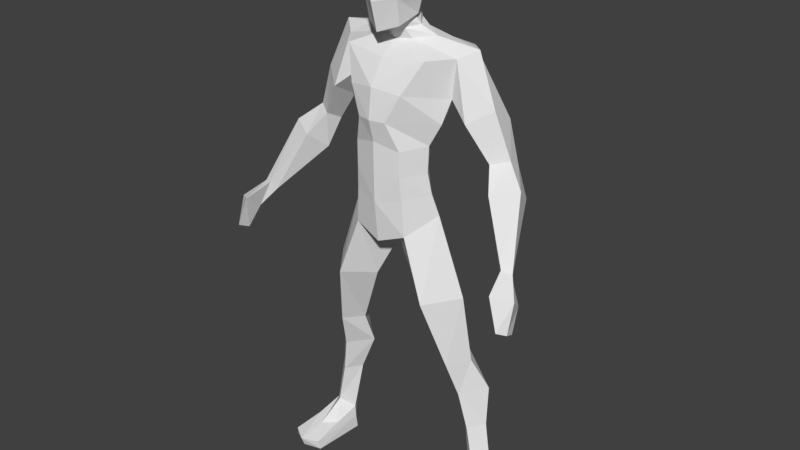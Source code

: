 # Source: Character.blend  (saved by Blender 2.93.20; exported with 4.5.12 LTS)
import bpy
from mathutils import Matrix  # noqa: F401  (used for matrix-valued properties, if any)

bpy.ops.wm.read_factory_settings(use_empty=True)
scene = bpy.context.scene
scene.name = 'Scene'

# ---- world
world_world = bpy.data.worlds.new('World'); scene.world = world_world
world_world.color = (0.05088, 0.05088, 0.05088)
world_world.use_sun_shadow = False
world_world.sun_shadow_jitter_overblur = 0.0
world_world.cycles.sampling_method = 'MANUAL'

# ---- meshes
me_cube_001 = bpy.data.meshes.new('Cube.001')
me_cube_001.from_pydata([(1.063, 0.2367, 0.09771), (0.9684, 1.249, 0.05759), (0.9224, 0.3427, 0.2345), (0.7568, 1.186, 0.2799), (0.8975, 0.4307, -0.01326), (0.7106, 1.245, -0.07495), (0.7952, 0.2367, 0.1203), (0.5237, 1.228, 0.08569), (0.8318, 1.591, 0.1872), (0.6841, 1.582, 0.4102), (0.5391, 1.573, 0.2098), (0.6843, 1.582, 0.01641), (0.7744, 2.316, 0.2739), (0.5145, 2.286, 0.6063), (0.2546, 2.255, 0.3322), (0.5145, 2.286, -0.004164), (0.4881, 3.118, 0.2987), (0.2864, 2.925, 0.5734), (0.0, 2.731, 0.2987), (0.2864, 2.925, 0.02411), (0.9695, 0.8188, 0.08341), (0.8361, 0.7862, 0.2324), (0.6976, 0.8149, 0.08554), (0.8235, 0.908, -0.08128), (0.9585, -0.02123, 0.257), (1.125, -0.0287, 0.07933), (0.7645, -0.0287, 0.1213), (0.932, -0.0287, -0.06205), (0.9693, 0.1318, 0.489), (1.094, 0.154, 0.3792), (0.8259, 0.154, 0.4018), (1.0, -0.0287, 0.746), (1.184, -0.0287, 0.6514), (0.8044, -0.0287, 0.6934), (1.106, 0.1221, 0.09534), (0.9237, 0.1221, -0.06395), (0.7731, 0.1221, 0.1342), (1.171, 0.06896, 0.6727), (0.8194, 0.06896, 0.7115), (1.003, 0.06896, 0.782), (0.4368, 3.34, 0.3494), (0.0, 3.247, 0.6581), (0.0, 3.418, 0.08016), (0.4068, 3.554, 0.3756), (0.0, 3.564, 0.6635), (0.0, 3.592, 0.1272), (0.4157, 3.825, 0.3722), (0.0, 3.856, 0.6656), (0.0, 3.878, 0.05174), (0.5756, 4.279, 0.2567), (0.0, 4.381, 0.6882), (0.0, 4.461, -0.1241), (0.0, 4.185, -0.08119), (0.5248, 4.045, 0.3336), (0.0, 4.078, 0.7235), (0.6192, 4.661, 0.2579), (0.0, 4.626, 0.5339), (0.206, 4.89, 0.2363), (0.0, 4.764, -0.05338), (0.0, 2.813, 0.6112), (0.0, 3.105, 0.001017), (0.3566, 4.805, 0.1931), (0.0, 4.756, 0.363), (0.0, 4.938, 0.4373), (0.0, 4.826, -0.01324), (0.0, 4.847, 0.3999), (0.0, 4.938, 0.05491), (0.2088, 4.999, 0.2831), (0.1631, 4.981, 0.2737), (0.0, 5.028, 0.09225), (0.0, 5.674, 0.5442), (0.0, 5.718, 0.2675), (0.2292, 5.654, 0.2736), (0.0, 5.636, 0.01063), (0.0, 5.138, 0.05445), (0.0, 4.863, 0.6011), (0.0, 5.362, -0.05849), (0.305, 5.276, 0.3164), (0.0, 5.146, 0.6757), (0.1594, 5.641, 0.07641), (0.1984, 5.198, 0.1986), (0.1146, 5.004, 0.1362), (0.177, 5.371, 0.05391), (0.7667, 4.741, 0.1199), (0.1783, 4.816, 0.09894), (0.1146, 4.914, 0.09885), (0.1146, 4.959, 0.4008), (0.1783, 4.775, 0.3234), (0.1726, 4.924, 0.499), (0.1146, 4.869, 0.3635), (0.4375, 4.657, 0.4828), (0.1863, 5.182, 0.5462), (0.1726, 5.669, 0.4781), (0.1054, 5.696, 0.2695), (0.0, 5.48, -0.06805), (0.2903, 5.465, 0.2958), (0.0, 5.433, 0.6354), (0.1682, 5.487, 0.02803), (0.1814, 5.457, 0.53), (0.2834, 4.343, 0.627), (0.5003, 4.363, -0.02299), (0.4146, 4.134, 0.08579), (0.2575, 3.568, 0.1854), (0.2184, 3.379, 0.1438), (0.303, 3.858, 0.1897), (0.1503, 4.072, 0.6818), (0.2655, 3.294, 0.5838), (0.2505, 3.791, 0.6005), (0.2505, 3.532, 0.5996), (0.9866, 3.755, 0.2299), (1.141, 3.792, 0.1218), (0.9529, 3.664, 0.05772), (1.107, 3.701, -0.05043), (0.5439, 4.687, -0.1157), (0.7767, 4.113, 0.3299), (0.9814, 4.235, 0.1618), (0.7567, 3.964, 0.06329), (0.9614, 4.086, -0.1057), (1.107, 3.548, 0.4004), (1.354, 3.611, 0.2602), (1.023, 3.375, 0.1798), (1.27, 3.438, 0.03581), (1.429, 3.014, 0.6276), (1.528, 2.993, 0.5912), (1.391, 2.931, 0.5715), (1.49, 2.91, 0.5351), (1.609, 2.583, 0.934), (1.675, 2.548, 0.8548), (1.644, 2.488, 0.7293), (1.591, 2.523, 0.8085), (1.523, 2.75, 0.6965), (1.502, 2.903, 0.9004), (1.681, 2.844, 0.7761), (1.594, 2.69, 0.5722)], [], [(20, 1, 3, 21), (21, 3, 7, 22), (22, 7, 5, 23), (23, 5, 1, 20), (35, 34, 25, 27), (5, 7, 10, 11), (11, 10, 14, 15), (3, 1, 8, 9), (1, 5, 11, 8), (7, 3, 9, 10), (12, 15, 19, 16), (9, 8, 12, 13), (8, 11, 15, 12), (10, 9, 13, 14), (14, 13, 17, 18), (15, 14, 18, 19), (13, 12, 16, 17), (4, 23, 20, 0), (6, 22, 23, 4), (2, 21, 22, 6), (0, 20, 21, 2), (24, 26, 27, 25), (36, 26, 33, 38), (26, 24, 31, 33), (36, 35, 27, 26), (39, 38, 33, 31), (37, 39, 31, 32), (34, 0, 29, 37), (2, 6, 30, 28), (0, 2, 28, 29), (24, 25, 32, 31), (25, 34, 37, 32), (29, 28, 39, 37), (28, 30, 38, 39), (6, 4, 35, 36), (6, 36, 38, 30), (4, 0, 34, 35), (16, 19, 103, 40), (43, 102, 104, 46), (41, 106, 108, 44), (40, 103, 102, 43), (44, 108, 107, 47), (54, 105, 99, 50), (53, 101, 100, 49), (46, 104, 101, 53), (47, 107, 105, 54), (56, 90, 87, 62), (50, 99, 90, 56), (17, 59, 18), (60, 19, 18), (61, 84, 85, 57), (55, 83, 84, 61), (57, 85, 81, 68), (62, 87, 89, 65), (95, 97, 79, 72), (65, 89, 86, 63), (71, 93, 79, 73), (96, 98, 92, 70), (63, 86, 88, 75), (68, 81, 80, 67), (75, 88, 91, 78), (67, 80, 77), (80, 81, 69, 74), (97, 82, 76, 94), (82, 80, 74, 76), (81, 85, 66, 69), (85, 84, 64, 66), (84, 83, 113, 58, 64), (89, 87, 61, 57), (88, 86, 68, 67), (86, 89, 57, 68), (87, 90, 55, 61), (91, 88, 67, 77), (98, 91, 77, 95), (79, 93, 72), (72, 93, 92), (93, 71, 70, 92), (77, 80, 82), (92, 98, 95, 72), (79, 97, 94, 73), (78, 91, 98, 96), (77, 82, 97, 95), (90, 99, 49, 55), (100, 101, 52, 51), (102, 103, 42, 45), (101, 104, 48, 52), (104, 102, 45, 48), (99, 105, 53, 49), (108, 106, 40, 43), (107, 108, 43, 46), (105, 107, 46, 53), (106, 17, 16, 40), (51, 58, 113, 100), (116, 117, 112, 111), (109, 111, 120, 118), (114, 116, 111, 109), (117, 115, 110, 112), (113, 83, 115, 117), (49, 100, 116, 114), (100, 113, 117, 116), (109, 110, 115, 114), (120, 121, 125, 124), (112, 110, 119, 121), (111, 112, 121, 120), (110, 109, 118, 119), (131, 130, 129, 126), (118, 120, 124, 122), (119, 118, 122, 123), (121, 119, 123, 125), (55, 49, 114, 115), (115, 83, 55), (129, 128, 127, 126), (132, 131, 126, 127), (133, 132, 127, 128), (130, 133, 128, 129), (124, 125, 133, 130), (125, 123, 132, 133), (123, 122, 131, 132), (122, 124, 130, 131), (41, 59, 17, 106), (103, 19, 60, 42)])
me_cube_001.use_remesh_preserve_volume = False
me_cube_001.use_remesh_preserve_attributes = False
me_cube_001.use_mirror_vertex_groups = False
me_cube_001.update()
arm_armature = bpy.data.armatures.new('Armature')  # bones are not reproduced

# ---- objects
ob_armature = bpy.data.objects.new('Armature', arm_armature)
ob_character = bpy.data.objects.new('Character', me_cube_001)

# ---- transforms, parenting, visibility, modifiers, constraints
ob_armature.location = (0.0, 0.0, 0.0)
ob_armature.rotation_euler = (1.571, -0.0, 0.0)
ob_armature.show_in_front = True
ob_character.parent = ob_armature
ob_character.matrix_parent_inverse = Matrix(((1.0, 0.0, 0.0, -0.0), (0.0, -4.371e-08, 1.0, 0.0), (0.0, -1.0, -4.371e-08, 0.0), (-0.0, 0.0, -0.0, 1.0)))
ob_character.location = (0.0, 0.0, 0.0)
ob_character.rotation_euler = (1.571, -0.0, 0.0)
ob_character.lineart.crease_threshold = 0.0
_vg = ob_character.vertex_groups.new(name='Spine')
for _i, _w in zip([14, 16, 17, 18, 19, 40, 41, 42, 43, 44, 45, 46, 47, 48, 59, 60, 102, 103, 104, 106, 107, 108], [0.03133, 0.09364, 0.1589, 0.9325, 0.1019, 0.4849, 0.6797, 0.6644, 0.1798, 0.1776, 0.1831, 0.04198, 0.04901, 0.03459, 0.6989, 0.7552, 0.1982, 0.7023, 0.03548, 0.613, 0.05408, 0.1865]): _vg.add([_i], _w, 'REPLACE')
_vg = ob_character.vertex_groups.new(name='Chest')
for _i, _w in zip([16, 40, 41, 42, 43, 44, 45, 46, 47, 48, 49, 50, 51, 52, 53, 54, 56, 59, 60, 90, 99, 101, 102, 103, 104, 105, 106, 107, 108], [0.01057, 0.2211, 0.1869, 0.2661, 0.6921, 0.7537, 0.7552, 0.7343, 0.8387, 0.7397, 0.04354, 0.2007, 0.05549, 0.1982, 0.2856, 0.6965, 0.07192, 0.002203, 0.04588, 0.01165, 0.1803, 0.1993, 0.721, 0.1816, 0.7477, 0.7174, 0.201, 0.8391, 0.7304]): _vg.add([_i], _w, 'REPLACE')
_vg = ob_character.vertex_groups.new(name='Upper Chest')
for _i, _w in zip([43, 45, 46, 47, 48, 49, 50, 51, 52, 53, 54, 56, 58, 62, 64, 65, 87, 89, 90, 99, 100, 101, 104, 105, 107], [0.006822, 0.01045, 0.1178, 0.07127, 0.1546, 0.07816, 0.6247, 0.582, 0.6065, 0.3926, 0.2141, 0.5522, 0.09111, 0.1484, 0.06171, 0.05983, 0.04742, 0.004473, 0.1171, 0.5605, 0.06047, 0.4239, 0.1153, 0.1839, 0.0587]): _vg.add([_i], _w, 'REPLACE')
_vg = ob_character.vertex_groups.new(name='Neck')
for _i, _w in zip([50, 51, 52, 56, 57, 58, 61, 62, 63, 64, 65, 66, 67, 68, 69, 74, 75, 76, 77, 78, 80, 81, 82, 84, 85, 86, 87, 88, 89, 90, 91, 94, 96, 97, 113], [0.06185, 0.2022, 0.0697, 0.1572, 0.5328, 0.7192, 0.09797, 0.5524, 0.3811, 0.7007, 0.5876, 0.7437, 0.1786, 0.2713, 0.628, 0.2959, 0.2958, 0.08528, 0.04239, 0.1081, 0.1023, 0.6915, 0.04531, 0.28, 0.7072, 0.433, 0.1817, 0.3598, 0.6015, 0.02817, 0.08678, 0.04519, 0.02612, 0.002693, 0.03551]): _vg.add([_i], _w, 'REPLACE')
_vg = ob_character.vertex_groups.new(name='Head')
for _i, _w in zip([57, 62, 63, 65, 66, 67, 68, 69, 70, 71, 72, 73, 74, 75, 76, 77, 78, 79, 80, 81, 82, 85, 86, 87, 88, 89, 91, 92, 93, 94, 95, 96, 97, 98], [0.1775, 0.0792, 0.5314, 0.2234, 0.1249, 0.7785, 0.654, 0.3187, 0.9847, 0.9987, 0.9927, 0.9762, 0.6784, 0.6602, 0.9071, 0.9474, 0.8771, 0.9872, 0.8851, 0.2436, 0.9474, 0.08555, 0.5066, 0.0388, 0.6097, 0.1753, 0.9034, 0.9908, 0.9973, 0.9481, 0.9805, 0.9569, 0.9711, 0.9748]): _vg.add([_i], _w, 'REPLACE')
_vg = ob_character.vertex_groups.new(name='Left Clavicle')
for _i, _w in zip([49, 50, 51, 52, 53, 54, 55, 56, 57, 58, 61, 62, 63, 64, 65, 66, 67, 68, 69, 75, 81, 83, 84, 85, 86, 87, 89, 90, 99, 100, 101, 105, 113, 115], [0.1024, 0.06974, 0.07498, 0.01483, 0.03974, 0.008847, 0.8623, 0.1754, 0.2652, 0.1709, 0.8184, 0.1932, 0.05856, 0.2279, 0.1182, 0.1137, 0.02658, 0.06722, 0.04408, 0.01172, 0.0593, 0.6033, 0.6578, 0.192, 0.04873, 0.705, 0.19, 0.7329, 0.1511, 0.09856, 0.03655, 0.02687, 0.7784, 0.008614]): _vg.add([_i], _w, 'REPLACE')
_vg = ob_character.vertex_groups.new(name='Left Upper Arm')
for _i, _w in zip([46, 48, 49, 50, 51, 52, 53, 55, 61, 83, 90, 99, 100, 101, 104, 105, 109, 110, 111, 112, 113, 114, 115, 116, 117, 118, 121], [0.06878, 0.0154, 0.7663, 0.004937, 0.07795, 0.07888, 0.2503, 0.1129, 0.04705, 0.4196, 0.07024, 0.07706, 0.8066, 0.307, 0.06868, 0.007547, 0.7628, 0.1099, 0.1093, 0.442, 0.1564, 0.9904, 0.9552, 0.9576, 0.9545, 0.01881, 0.006089]): _vg.add([_i], _w, 'REPLACE')
_vg = ob_character.vertex_groups.new(name='Left Lower Arm')
for _i, _w in zip([109, 110, 111, 112, 116, 117, 118, 119, 120, 121, 122, 123, 124, 125, 130, 131, 132], [0.2358, 0.8896, 0.8909, 0.5577, 0.0225, 0.03473, 0.9654, 0.9861, 0.9915, 0.9645, 0.9804, 0.8965, 0.9353, 0.1326, 0.00539, 0.09498, 0.03405]): _vg.add([_i], _w, 'REPLACE')
_vg = ob_character.vertex_groups.new(name='Left Palm')
for _i, _w in zip([123, 124, 125, 128, 129, 130, 131, 132, 133], [0.08918, 0.06633, 0.8545, 0.01853, 0.04096, 0.8802, 0.1628, 0.01337, 0.213]): _vg.add([_i], _w, 'REPLACE')
_vg = ob_character.vertex_groups.new(name='Left Fingers')
for _i, _w in zip([126, 127, 128, 129, 130, 131, 132, 133], [0.9814, 0.9955, 0.9667, 0.9541, 0.09208, 0.7422, 0.9263, 0.7986]): _vg.add([_i], _w, 'REPLACE')
_vg = ob_character.vertex_groups.new(name='Right Clavicle')
_vg = ob_character.vertex_groups.new(name='Right Upper Arm')
_vg = ob_character.vertex_groups.new(name='Right Lower Arm')
_vg = ob_character.vertex_groups.new(name='Right Palm')
_vg = ob_character.vertex_groups.new(name='Right Fingers')
_vg = ob_character.vertex_groups.new(name='Left Upper Leg')
for _i, _w in zip([7, 8, 9, 10, 11, 12, 13, 14, 15, 16, 17, 18, 19, 40, 41, 42, 43, 44, 59, 60, 102, 103, 106, 108], [0.07422, 0.06748, 0.8495, 0.8906, 0.09118, 0.9693, 0.9749, 0.9622, 0.9728, 0.8737, 0.8206, 0.06597, 0.89, 0.2797, 0.1259, 0.05419, 0.08019, 0.02789, 0.2738, 0.1939, 0.02856, 0.1055, 0.1775, 0.05564]): _vg.add([_i], _w, 'REPLACE')
_vg = ob_character.vertex_groups.new(name='Left Lower Leg')
for _i, _w in zip([0, 1, 2, 3, 4, 5, 6, 7, 8, 9, 10, 11, 12, 20, 21, 22, 23, 25, 26, 27, 29, 30, 34, 35, 36], [0.5004, 0.9955, 0.8608, 0.9819, 0.8871, 0.9979, 0.2173, 0.9255, 0.9325, 0.1499, 0.1086, 0.909, 0.0009201, 1.0, 0.9999, 0.9887, 1.035, 0.1059, 0.07254, 0.3686, 0.06001, 0.1115, 0.1662, 0.4415, 0.1025]): _vg.add([_i], _w, 'REPLACE')
_vg = ob_character.vertex_groups.new(name='Left Foot')
for _i, _w in zip([0, 2, 4, 6, 24, 25, 26, 27, 28, 29, 30, 32, 33, 34, 35, 36, 37, 38], [0.501, 0.1196, 0.1145, 0.7972, 0.896, 0.8834, 0.9169, 0.6267, 0.08196, 0.6263, 0.4959, 0.121, 0.06384, 0.8324, 0.5575, 0.8725, 0.1161, 0.07131]): _vg.add([_i], _w, 'REPLACE')
_vg = ob_character.vertex_groups.new(name='Left Foot Fingers')
for _i, _w in zip([24, 28, 29, 30, 31, 32, 33, 36, 37, 38, 39], [0.0814, 0.9039, 0.3137, 0.3927, 0.9892, 0.8767, 0.9325, 1.871e-05, 0.8833, 0.9277, 1.003]): _vg.add([_i], _w, 'REPLACE')
_vg = ob_character.vertex_groups.new(name='Right Upper Leg')
_vg = ob_character.vertex_groups.new(name='Right Lower Leg')
_vg = ob_character.vertex_groups.new(name='Right Foot')
_vg = ob_character.vertex_groups.new(name='Right Foot Fingers')
_m = ob_character.modifiers.new('Mirror', 'MIRROR')
_m.use_clip = True
_m = ob_character.modifiers.new('Armature', 'ARMATURE')
_m.object = ob_armature

# ---- collection membership
scene.collection.objects.link(ob_armature)
scene.collection.objects.link(ob_character)

# ---- scene / render settings (as saved in the file)
scene.frame_start = 1; scene.frame_end = 40; scene.frame_set(1)
scene.render.engine = 'BLENDER_EEVEE_NEXT'
scene.render.resolution_percentage = 50
scene.render.dither_intensity = 0.0
scene.cycles.use_denoising = False
scene.cycles.samples = 128
scene.cycles.sampling_pattern = 'TABULATED_SOBOL'
scene.cycles.use_adaptive_sampling = False
scene.cycles.use_light_tree = False
scene.cycles.blur_glossy = 0.0
scene.cycles.sample_clamp_indirect = 0.0
scene.view_settings.view_transform = 'Standard'
bpy.context.view_layer.update()

# ---- added for rendering (the .blend has no active camera and no usable light): camera, sun
cam_auto = bpy.data.cameras.new('AutoCamera')
cam_auto.lens = 50.0
cam_auto.sensor_width = 36.0
cam_auto.clip_end = 1000.0
ob_auto_camera = bpy.data.objects.new('AutoCamera', cam_auto)
scene.collection.objects.link(ob_auto_camera)
ob_auto_camera.location = (6.15052, -7.66701, 7.77314)
ob_auto_camera.rotation_euler = (1.09748, -7.21219e-08, 0.694738)
scene.camera = ob_auto_camera
light_auto_sun = bpy.data.lights.new('AutoSun', 'SUN')
light_auto_sun.energy = 3.0
light_auto_sun.angle = 0.0523599
ob_auto_sun = bpy.data.objects.new('AutoSun', light_auto_sun)
scene.collection.objects.link(ob_auto_sun)
ob_auto_sun.rotation_euler = (0.872665, 0.174533, 0.523599)
bpy.context.view_layer.update()
